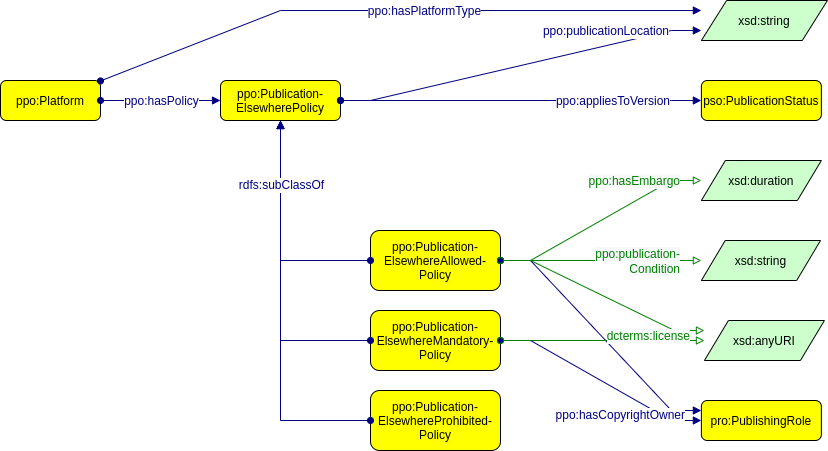

The diagram above was exported from draw.io. Its source (the exported page's mxGraphModel, read from the mxfile embedded in the PNG):
<mxGraphModel dx="2164" dy="854" grid="1" gridSize="10" guides="1" tooltips="1" connect="1" arrows="1" fold="1" page="0" pageScale="1" pageWidth="827" pageHeight="1169" background="none" math="0" shadow="0">
  <root>
    <mxCell id="0" />
    <mxCell id="1" parent="0" />
    <mxCell id="WmoFHsyIrQBqvttUr2dy-2" value="ppo:Publication-&#10;ElsewhereMandatory-&#10;Policy" style="graphMlID=n4;shape=rect;rounded=1;arcsize=30;fillColor=#ffff00;strokeColor=#000000;strokeWidth=1.0" parent="1" vertex="1">
      <mxGeometry x="230" y="510" width="130" height="60" as="geometry" />
    </mxCell>
    <mxCell id="WmoFHsyIrQBqvttUr2dy-1" value="ppo:Publication-&#10;ElsewhereAllowed-&#10;Policy" style="graphMlID=n4;shape=rect;rounded=1;arcsize=30;fillColor=#ffff00;strokeColor=#000000;strokeWidth=1.0" parent="1" vertex="1">
      <mxGeometry x="230" y="430" width="130" height="60" as="geometry" />
    </mxCell>
    <mxCell id="KvYc27YWlBC6OUAwLGQH-1" value="" style="graphMlID=e0;rounded=0;endArrow=block;strokeColor=#000080;strokeWidth=1.0;startArrow=oval;startFill=1;endFill=1;fontFamily=Helvetica;elbow=vertical;fontSize=12;edgeStyle=orthogonalEdgeStyle;" parent="1" source="WmoFHsyIrQBqvttUr2dy-2" target="ebRAN-Nkv8c1K5jTPhsZ-1" edge="1">
      <mxGeometry relative="1" as="geometry">
        <mxPoint x="310" y="450" as="sourcePoint" />
        <mxPoint x="230" y="330" as="targetPoint" />
        <Array as="points">
          <mxPoint x="140" y="410" />
          <mxPoint x="140" y="410" />
        </Array>
      </mxGeometry>
    </mxCell>
    <mxCell id="ebRAN-Nkv8c1K5jTPhsZ-1" value="ppo:Publication-&#10;ElsewherePolicy" style="graphMlID=n4;shape=rect;rounded=1;arcsize=30;fillColor=#ffff00;strokeColor=#000000;strokeWidth=1.0" parent="1" vertex="1">
      <mxGeometry x="80" y="280" width="120" height="40" as="geometry" />
    </mxCell>
    <mxCell id="mtTmh7vM2n6kcWROznvo-3" value="pso:PublicationStatus" style="graphMlID=n4;shape=rect;rounded=1;arcsize=30;fillColor=#ffff00;strokeColor=#000000;strokeWidth=1.0" parent="1" vertex="1">
      <mxGeometry x="560.87" y="280" width="120" height="40" as="geometry" />
    </mxCell>
    <mxCell id="VNFb0GRt740h9SfV-C6V-1" value="xsd:string" style="graphMlID=n6;shape=parallelogram;fillColor=#ccffcc;strokeColor=#000000;strokeWidth=1.0" parent="1" vertex="1">
      <mxGeometry x="560.87" y="440" width="119.13" height="40" as="geometry" />
    </mxCell>
    <mxCell id="GdkFEA83fZ7BlPsANYyL-1" value="ppo:Platform" style="graphMlID=n4;shape=rect;rounded=1;arcsize=30;fillColor=#ffff00;strokeColor=#000000;strokeWidth=1.0;fontFamily=Helvetica;fontSize=12;" parent="1" vertex="1">
      <mxGeometry x="-140" y="280" width="100" height="40" as="geometry" />
    </mxCell>
    <mxCell id="1QKmCDLcaGl9O1gApkgr-1" value="" style="graphMlID=e0;rounded=0;endArrow=block;strokeColor=#000080;strokeWidth=1.0;startArrow=oval;startFill=1;endFill=1;fontFamily=Helvetica;elbow=vertical;fontSize=12;" parent="1" source="GdkFEA83fZ7BlPsANYyL-1" target="ebRAN-Nkv8c1K5jTPhsZ-1" edge="1">
      <mxGeometry relative="1" as="geometry">
        <mxPoint x="-70" y="310" as="sourcePoint" />
        <mxPoint x="80" y="300" as="targetPoint" />
      </mxGeometry>
    </mxCell>
    <mxCell id="1QKmCDLcaGl9O1gApkgr-2" value="ppo:hasPolicy" style="edgeLabel;html=1;align=center;verticalAlign=middle;resizable=0;points=[];fontSize=12;fontFamily=Helvetica;fontColor=#000080;" parent="1QKmCDLcaGl9O1gApkgr-1" vertex="1" connectable="0">
      <mxGeometry x="-0.1053" y="1" relative="1" as="geometry">
        <mxPoint x="6" y="1" as="offset" />
      </mxGeometry>
    </mxCell>
    <mxCell id="GdkFEA83fZ7BlPsANYyL-7" value="" style="graphMlID=e0;rounded=0;endArrow=block;strokeColor=#000080;strokeWidth=1.0;startArrow=oval;startFill=1;endFill=1;fontFamily=Helvetica;fontSize=12;entryX=0;entryY=0.25;entryDx=0;entryDy=0;" parent="1" source="GdkFEA83fZ7BlPsANYyL-1" target="0UFydIPKj-3NkdROUOOr-1" edge="1">
      <mxGeometry relative="1" as="geometry">
        <mxPoint x="40" y="110" as="sourcePoint" />
        <mxPoint x="560" y="170" as="targetPoint" />
        <Array as="points">
          <mxPoint x="140" y="210" />
        </Array>
      </mxGeometry>
    </mxCell>
    <mxCell id="GdkFEA83fZ7BlPsANYyL-8" value="ppo:hasPlatformType" style="edgeLabel;html=1;align=center;verticalAlign=middle;resizable=0;points=[];fontSize=12;fontFamily=Helvetica;fontColor=#000080;" parent="GdkFEA83fZ7BlPsANYyL-7" vertex="1" connectable="0">
      <mxGeometry x="-0.1053" y="1" relative="1" as="geometry">
        <mxPoint x="62" y="1" as="offset" />
      </mxGeometry>
    </mxCell>
    <mxCell id="muYZNUo7JSEwoqfO_GLo-1" value="xsd:anyURI" style="graphMlID=n6;shape=parallelogram;fillColor=#ccffcc;strokeColor=#000000;strokeWidth=1.0;fontSize=12;fontFamily=Helvetica;horizontal=1;verticalAlign=middle;" parent="1" vertex="1">
      <mxGeometry x="563.92" y="520" width="120" height="40" as="geometry" />
    </mxCell>
    <mxCell id="muYZNUo7JSEwoqfO_GLo-6" value="xsd:duration" style="graphMlID=n6;shape=parallelogram;fillColor=#ccffcc;strokeColor=#000000;strokeWidth=1.0;fontFamily=Helvetica;fontSize=12;perimeterSpacing=0;" parent="1" vertex="1">
      <mxGeometry x="560.87" y="360" width="120" height="40" as="geometry" />
    </mxCell>
    <mxCell id="muYZNUo7JSEwoqfO_GLo-7" value="" style="graphMlID=e2;endArrow=block;strokeColor=#008000;strokeWidth=1.0;startArrow=oval;startFill=0;endFill=0;fontFamily=Helvetica;fontSize=12;rounded=0;elbow=vertical;edgeStyle=entityRelationEdgeStyle;" parent="1" source="WmoFHsyIrQBqvttUr2dy-1" target="muYZNUo7JSEwoqfO_GLo-6" edge="1">
      <mxGeometry relative="1" as="geometry">
        <mxPoint x="286.09" y="540" as="sourcePoint" />
        <mxPoint x="956.0899999999998" y="540" as="targetPoint" />
      </mxGeometry>
    </mxCell>
    <mxCell id="muYZNUo7JSEwoqfO_GLo-8" value="&lt;font color=&quot;#008000&quot; style=&quot;font-size: 12px;&quot;&gt;&lt;span style=&quot;background-color: rgb(248, 249, 250); font-size: 12px;&quot;&gt;ppo:hasEmbargo&lt;br&gt;&lt;/span&gt;&lt;/font&gt;" style="text;html=1;align=right;verticalAlign=middle;resizable=0;points=[];labelBackgroundColor=#ffffff;fontFamily=Helvetica;fontSize=12;" parent="muYZNUo7JSEwoqfO_GLo-7" vertex="1" connectable="0">
      <mxGeometry x="-0.0896" y="3" relative="1" as="geometry">
        <mxPoint x="90" y="-42" as="offset" />
      </mxGeometry>
    </mxCell>
    <mxCell id="muYZNUo7JSEwoqfO_GLo-9" value="pro:PublishingRole" style="graphMlID=n4;shape=rect;rounded=1;arcsize=30;fillColor=#ffff00;strokeColor=#000000;strokeWidth=1.0" parent="1" vertex="1">
      <mxGeometry x="560.87" y="600" width="120" height="40" as="geometry" />
    </mxCell>
    <mxCell id="QfEbnn6-PBtI6ywLUsUV-1" value="ppo:Publication-&#10;ElsewhereProhibited-&#10;Policy" style="graphMlID=n4;shape=rect;rounded=1;arcsize=30;fillColor=#ffff00;strokeColor=#000000;strokeWidth=1.0" parent="1" vertex="1">
      <mxGeometry x="230" y="590" width="130" height="60" as="geometry" />
    </mxCell>
    <mxCell id="QfEbnn6-PBtI6ywLUsUV-2" value="" style="graphMlID=e0;rounded=0;endArrow=block;strokeColor=#000080;strokeWidth=1.0;startArrow=oval;startFill=1;endFill=1;fontFamily=Helvetica;elbow=vertical;fontSize=12;edgeStyle=orthogonalEdgeStyle;" parent="1" source="QfEbnn6-PBtI6ywLUsUV-1" target="ebRAN-Nkv8c1K5jTPhsZ-1" edge="1">
      <mxGeometry relative="1" as="geometry">
        <mxPoint x="150" y="450" as="sourcePoint" />
        <mxPoint x="230" y="330" as="targetPoint" />
        <Array as="points">
          <mxPoint x="140" y="620" />
        </Array>
      </mxGeometry>
    </mxCell>
    <mxCell id="WmoFHsyIrQBqvttUr2dy-3" value="" style="graphMlID=e0;rounded=0;endArrow=block;strokeColor=#000080;strokeWidth=1.0;startArrow=oval;startFill=1;endFill=1;fontFamily=Helvetica;elbow=vertical;fontSize=12;edgeStyle=orthogonalEdgeStyle;" parent="1" source="WmoFHsyIrQBqvttUr2dy-1" target="ebRAN-Nkv8c1K5jTPhsZ-1" edge="1">
      <mxGeometry relative="1" as="geometry">
        <mxPoint x="50" y="310" as="sourcePoint" />
        <mxPoint x="170" y="310" as="targetPoint" />
        <Array as="points">
          <mxPoint x="140" y="460" />
        </Array>
      </mxGeometry>
    </mxCell>
    <mxCell id="WmoFHsyIrQBqvttUr2dy-4" value="rdfs:subClassOf" style="edgeLabel;html=1;align=center;verticalAlign=middle;resizable=0;points=[];fontSize=12;fontFamily=Helvetica;fontColor=#000080;" parent="WmoFHsyIrQBqvttUr2dy-3" vertex="1" connectable="0">
      <mxGeometry x="-0.1053" y="1" relative="1" as="geometry">
        <mxPoint x="1" y="-63" as="offset" />
      </mxGeometry>
    </mxCell>
    <mxCell id="VNFb0GRt740h9SfV-C6V-2" value="" style="graphMlID=e2;rounded=0;endArrow=block;strokeColor=#008000;strokeWidth=1.0;startArrow=oval;startFill=0;endFill=0;fontFamily=Helvetica;fontSize=12;edgeStyle=entityRelationEdgeStyle;" parent="1" source="WmoFHsyIrQBqvttUr2dy-1" target="VNFb0GRt740h9SfV-C6V-1" edge="1">
      <mxGeometry relative="1" as="geometry">
        <mxPoint x="280" y="380" as="sourcePoint" />
        <mxPoint x="534" y="400" as="targetPoint" />
      </mxGeometry>
    </mxCell>
    <mxCell id="VNFb0GRt740h9SfV-C6V-3" value="&lt;div style=&quot;&quot;&gt;&lt;span style=&quot;background-color: rgb(248, 249, 250); color: rgb(0, 128, 0);&quot;&gt;ppo:publication-&lt;/span&gt;&lt;/div&gt;&lt;font color=&quot;#008000&quot;&gt;&lt;span style=&quot;background-color: rgb(248, 249, 250);&quot;&gt;Condition&lt;br&gt;&lt;/span&gt;&lt;/font&gt;" style="text;html=1;align=right;verticalAlign=middle;resizable=0;points=[];labelBackgroundColor=#ffffff;fontFamily=Helvetica;fontSize=12;" parent="VNFb0GRt740h9SfV-C6V-2" vertex="1" connectable="0">
      <mxGeometry x="-0.0896" y="3" relative="1" as="geometry">
        <mxPoint x="89" y="3" as="offset" />
      </mxGeometry>
    </mxCell>
    <mxCell id="tBJkXbW1Pd402ZqBL0Z--3" value="" style="graphMlID=e0;rounded=0;endArrow=block;strokeColor=#000080;strokeWidth=1.0;startArrow=oval;startFill=1;endFill=1;fontFamily=Helvetica;elbow=vertical;fontSize=12;edgeStyle=entityRelationEdgeStyle;" parent="1" source="ebRAN-Nkv8c1K5jTPhsZ-1" target="mtTmh7vM2n6kcWROznvo-3" edge="1">
      <mxGeometry relative="1" as="geometry">
        <mxPoint x="130" y="800" as="sourcePoint" />
        <mxPoint x="370" y="800" as="targetPoint" />
      </mxGeometry>
    </mxCell>
    <mxCell id="tBJkXbW1Pd402ZqBL0Z--4" value="ppo:appliesToVersion" style="edgeLabel;html=1;align=right;verticalAlign=middle;resizable=0;points=[];fontSize=12;fontFamily=Helvetica;fontColor=#000080;" parent="tBJkXbW1Pd402ZqBL0Z--3" vertex="1" connectable="0">
      <mxGeometry x="-0.1053" y="1" relative="1" as="geometry">
        <mxPoint x="169" y="1" as="offset" />
      </mxGeometry>
    </mxCell>
    <mxCell id="tBJkXbW1Pd402ZqBL0Z--7" value="" style="graphMlID=e0;rounded=0;endArrow=block;strokeColor=#000080;strokeWidth=1.0;startArrow=oval;startFill=1;endFill=1;fontFamily=Helvetica;elbow=vertical;fontSize=12;edgeStyle=entityRelationEdgeStyle;entryX=0;entryY=0.75;entryDx=0;entryDy=0;" parent="1" source="ebRAN-Nkv8c1K5jTPhsZ-1" target="0UFydIPKj-3NkdROUOOr-1" edge="1">
      <mxGeometry relative="1" as="geometry">
        <mxPoint x="150" y="820" as="sourcePoint" />
        <mxPoint x="560.8699999999999" y="190" as="targetPoint" />
      </mxGeometry>
    </mxCell>
    <mxCell id="tBJkXbW1Pd402ZqBL0Z--8" value="ppo:publicationLocation" style="edgeLabel;html=1;align=right;verticalAlign=middle;resizable=0;points=[];fontSize=12;fontFamily=Helvetica;fontColor=#000080;" parent="tBJkXbW1Pd402ZqBL0Z--7" vertex="1" connectable="0">
      <mxGeometry x="-0.1053" y="1" relative="1" as="geometry">
        <mxPoint x="168" y="-38" as="offset" />
      </mxGeometry>
    </mxCell>
    <mxCell id="-dXwuUYgTXWYlijpQezr-1" value="" style="graphMlID=e0;rounded=0;endArrow=block;strokeColor=#000080;strokeWidth=1.0;startArrow=oval;startFill=1;endFill=1;fontFamily=Helvetica;elbow=vertical;fontSize=12;edgeStyle=entityRelationEdgeStyle;" parent="1" target="muYZNUo7JSEwoqfO_GLo-9" edge="1" source="WmoFHsyIrQBqvttUr2dy-2">
      <mxGeometry relative="1" as="geometry">
        <mxPoint x="200" y="460" as="sourcePoint" />
        <mxPoint x="570.8699999999999" y="630" as="targetPoint" />
      </mxGeometry>
    </mxCell>
    <mxCell id="tBJkXbW1Pd402ZqBL0Z--1" value="" style="graphMlID=e0;rounded=0;endArrow=block;strokeColor=#000080;strokeWidth=1.0;startArrow=oval;startFill=1;endFill=1;fontFamily=Helvetica;elbow=vertical;fontSize=12;edgeStyle=entityRelationEdgeStyle;entryX=0;entryY=0.25;entryDx=0;entryDy=0;" parent="1" source="WmoFHsyIrQBqvttUr2dy-1" target="muYZNUo7JSEwoqfO_GLo-9" edge="1">
      <mxGeometry relative="1" as="geometry">
        <mxPoint x="120" y="790" as="sourcePoint" />
        <mxPoint x="360" y="790" as="targetPoint" />
      </mxGeometry>
    </mxCell>
    <mxCell id="tBJkXbW1Pd402ZqBL0Z--2" value="ppo:hasCopyrightOwner" style="edgeLabel;html=1;align=right;verticalAlign=middle;resizable=0;points=[];fontSize=12;fontFamily=Helvetica;fontColor=#000080;" parent="tBJkXbW1Pd402ZqBL0Z--1" vertex="1" connectable="0">
      <mxGeometry x="-0.1053" y="1" relative="1" as="geometry">
        <mxPoint x="93" y="90" as="offset" />
      </mxGeometry>
    </mxCell>
    <mxCell id="QfEbnn6-PBtI6ywLUsUV-5" value="" style="graphMlID=e2;endArrow=block;strokeColor=#008000;strokeWidth=1.0;startArrow=oval;startFill=0;endFill=0;fontFamily=Helvetica;fontSize=12;rounded=0;edgeStyle=entityRelationEdgeStyle;entryX=0;entryY=0.5;entryDx=0;entryDy=0;" parent="1" source="WmoFHsyIrQBqvttUr2dy-2" target="muYZNUo7JSEwoqfO_GLo-1" edge="1">
      <mxGeometry relative="1" as="geometry">
        <mxPoint x="140" y="480" as="sourcePoint" />
        <mxPoint x="570" y="550" as="targetPoint" />
      </mxGeometry>
    </mxCell>
    <mxCell id="muYZNUo7JSEwoqfO_GLo-2" value="" style="graphMlID=e2;rounded=0;endArrow=block;strokeColor=#008000;strokeWidth=1.0;startArrow=oval;startFill=0;endFill=0;fontFamily=Helvetica;fontSize=12;edgeStyle=entityRelationEdgeStyle;entryX=0;entryY=0.25;entryDx=0;entryDy=0;" parent="1" source="WmoFHsyIrQBqvttUr2dy-1" target="muYZNUo7JSEwoqfO_GLo-1" edge="1">
      <mxGeometry relative="1" as="geometry">
        <mxPoint x="286.09" y="540" as="sourcePoint" />
        <mxPoint x="560" y="530" as="targetPoint" />
      </mxGeometry>
    </mxCell>
    <mxCell id="muYZNUo7JSEwoqfO_GLo-3" value="&lt;font color=&quot;#008000&quot; style=&quot;font-size: 12px;&quot;&gt;&lt;span style=&quot;font-size: 12px; background-color: rgb(248, 249, 250);&quot;&gt;dcterms:license&lt;/span&gt;&lt;/font&gt;" style="text;html=1;align=right;verticalAlign=middle;resizable=0;points=[];labelBackgroundColor=#ffffff;fontFamily=Helvetica;fontSize=12;" parent="muYZNUo7JSEwoqfO_GLo-2" vertex="1" connectable="0">
      <mxGeometry x="-0.0896" y="3" relative="1" as="geometry">
        <mxPoint x="96" y="48" as="offset" />
      </mxGeometry>
    </mxCell>
    <mxCell id="0UFydIPKj-3NkdROUOOr-1" value="xsd:string" style="graphMlID=n6;shape=parallelogram;fillColor=#ccffcc;strokeColor=#000000;strokeWidth=1.0" parent="1" vertex="1">
      <mxGeometry x="560.87" y="200" width="126.09" height="40" as="geometry" />
    </mxCell>
  </root>
</mxGraphModel>